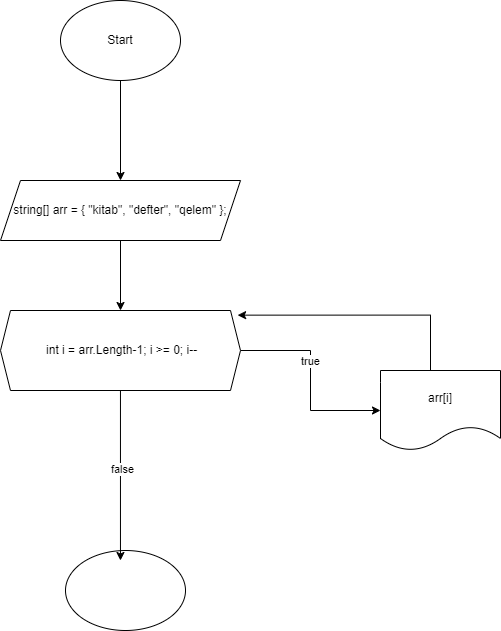

The diagram above was exported from draw.io. Its source (the exported page's mxGraphModel, read from the mxfile embedded in the PNG):
<mxGraphModel dx="1050" dy="557" grid="1" gridSize="10" guides="1" tooltips="1" connect="1" arrows="1" fold="1" page="1" pageScale="1" pageWidth="850" pageHeight="1100" math="0" shadow="0">
  <root>
    <mxCell id="0" />
    <mxCell id="1" parent="0" />
    <mxCell id="dr58lcjJzC4sQnCEVSgm-3" value="" style="edgeStyle=orthogonalEdgeStyle;rounded=0;orthogonalLoop=1;jettySize=auto;html=1;" edge="1" parent="1" source="dr58lcjJzC4sQnCEVSgm-1" target="dr58lcjJzC4sQnCEVSgm-2">
      <mxGeometry relative="1" as="geometry" />
    </mxCell>
    <mxCell id="dr58lcjJzC4sQnCEVSgm-1" value="Start" style="ellipse;whiteSpace=wrap;html=1;" vertex="1" parent="1">
      <mxGeometry x="360" y="60" width="120" height="80" as="geometry" />
    </mxCell>
    <mxCell id="dr58lcjJzC4sQnCEVSgm-5" value="" style="edgeStyle=orthogonalEdgeStyle;rounded=0;orthogonalLoop=1;jettySize=auto;html=1;" edge="1" parent="1" source="dr58lcjJzC4sQnCEVSgm-2" target="dr58lcjJzC4sQnCEVSgm-4">
      <mxGeometry relative="1" as="geometry" />
    </mxCell>
    <mxCell id="dr58lcjJzC4sQnCEVSgm-2" value="string[] arr = { &quot;kitab&quot;, &quot;defter&quot;, &quot;qelem&quot; };" style="shape=parallelogram;perimeter=parallelogramPerimeter;whiteSpace=wrap;html=1;fixedSize=1;" vertex="1" parent="1">
      <mxGeometry x="300" y="240" width="240" height="60" as="geometry" />
    </mxCell>
    <mxCell id="dr58lcjJzC4sQnCEVSgm-7" value="" style="edgeStyle=orthogonalEdgeStyle;rounded=0;orthogonalLoop=1;jettySize=auto;html=1;" edge="1" parent="1" source="dr58lcjJzC4sQnCEVSgm-4" target="dr58lcjJzC4sQnCEVSgm-6">
      <mxGeometry relative="1" as="geometry" />
    </mxCell>
    <mxCell id="dr58lcjJzC4sQnCEVSgm-8" value="true" style="edgeLabel;html=1;align=center;verticalAlign=middle;resizable=0;points=[];" vertex="1" connectable="0" parent="dr58lcjJzC4sQnCEVSgm-7">
      <mxGeometry x="-0.1971" y="-1" relative="1" as="geometry">
        <mxPoint as="offset" />
      </mxGeometry>
    </mxCell>
    <mxCell id="dr58lcjJzC4sQnCEVSgm-4" value="&amp;nbsp;int i = arr.Length-1; i &amp;gt;= 0; i--" style="shape=hexagon;perimeter=hexagonPerimeter2;whiteSpace=wrap;html=1;fixedSize=1;size=10;" vertex="1" parent="1">
      <mxGeometry x="300" y="370" width="240" height="80" as="geometry" />
    </mxCell>
    <mxCell id="dr58lcjJzC4sQnCEVSgm-6" value="arr[i]" style="shape=document;whiteSpace=wrap;html=1;boundedLbl=1;" vertex="1" parent="1">
      <mxGeometry x="680" y="430" width="120" height="80" as="geometry" />
    </mxCell>
    <mxCell id="dr58lcjJzC4sQnCEVSgm-9" value="" style="ellipse;whiteSpace=wrap;html=1;" vertex="1" parent="1">
      <mxGeometry x="365" y="610" width="120" height="80" as="geometry" />
    </mxCell>
    <mxCell id="dr58lcjJzC4sQnCEVSgm-10" style="edgeStyle=orthogonalEdgeStyle;rounded=0;orthogonalLoop=1;jettySize=auto;html=1;entryX=0.458;entryY=0.125;entryDx=0;entryDy=0;entryPerimeter=0;" edge="1" parent="1" source="dr58lcjJzC4sQnCEVSgm-4" target="dr58lcjJzC4sQnCEVSgm-9">
      <mxGeometry relative="1" as="geometry" />
    </mxCell>
    <mxCell id="dr58lcjJzC4sQnCEVSgm-11" value="false" style="edgeLabel;html=1;align=center;verticalAlign=middle;resizable=0;points=[];" vertex="1" connectable="0" parent="dr58lcjJzC4sQnCEVSgm-10">
      <mxGeometry x="-0.08" y="2" relative="1" as="geometry">
        <mxPoint as="offset" />
      </mxGeometry>
    </mxCell>
    <mxCell id="dr58lcjJzC4sQnCEVSgm-14" style="edgeStyle=orthogonalEdgeStyle;rounded=0;orthogonalLoop=1;jettySize=auto;html=1;entryX=0.988;entryY=0.058;entryDx=0;entryDy=0;entryPerimeter=0;" edge="1" parent="1" source="dr58lcjJzC4sQnCEVSgm-6" target="dr58lcjJzC4sQnCEVSgm-4">
      <mxGeometry relative="1" as="geometry">
        <Array as="points">
          <mxPoint x="730" y="375" />
        </Array>
      </mxGeometry>
    </mxCell>
  </root>
</mxGraphModel>